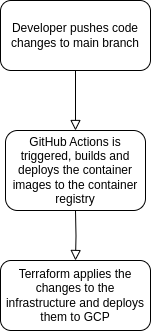

The diagram above was exported from draw.io. Its source (the exported page's mxGraphModel, read from the mxfile embedded in the PNG):
<mxGraphModel dx="2074" dy="1180" grid="1" gridSize="10" guides="1" tooltips="1" connect="1" arrows="1" fold="1" page="1" pageScale="1" pageWidth="827" pageHeight="1169" background="#ffffff" math="0" shadow="0">
  <root>
    <mxCell id="WIyWlLk6GJQsqaUBKTNV-0" />
    <mxCell id="WIyWlLk6GJQsqaUBKTNV-1" parent="WIyWlLk6GJQsqaUBKTNV-0" />
    <mxCell id="WIyWlLk6GJQsqaUBKTNV-2" value="" style="rounded=0;html=1;jettySize=auto;orthogonalLoop=1;fontSize=11;endArrow=block;endFill=0;endSize=8;strokeWidth=1;shadow=0;labelBackgroundColor=none;edgeStyle=orthogonalEdgeStyle;entryX=0.5;entryY=0;entryDx=0;entryDy=0;" parent="WIyWlLk6GJQsqaUBKTNV-1" source="WIyWlLk6GJQsqaUBKTNV-3" target="wd2RqSMePnADEZAaO2QS-0" edge="1">
      <mxGeometry relative="1" as="geometry">
        <mxPoint x="315" y="260" as="targetPoint" />
        <Array as="points" />
      </mxGeometry>
    </mxCell>
    <mxCell id="WIyWlLk6GJQsqaUBKTNV-3" value="Developer pushes code changes to main branch" style="rounded=1;whiteSpace=wrap;html=1;fontSize=12;glass=0;strokeWidth=1;shadow=0;" parent="WIyWlLk6GJQsqaUBKTNV-1" vertex="1">
      <mxGeometry x="240" y="150" width="150" height="70" as="geometry" />
    </mxCell>
    <mxCell id="wd2RqSMePnADEZAaO2QS-0" value="GitHub Actions is triggered, builds and deploys the container images to the container registry" style="rounded=1;whiteSpace=wrap;html=1;fontSize=12;glass=0;strokeWidth=1;shadow=0;" parent="WIyWlLk6GJQsqaUBKTNV-1" vertex="1">
      <mxGeometry x="245" y="280" width="140" height="80" as="geometry" />
    </mxCell>
    <mxCell id="wd2RqSMePnADEZAaO2QS-1" value="Terraform applies the changes to the infrastructure and deploys them to GCP" style="rounded=1;whiteSpace=wrap;html=1;fontSize=12;glass=0;strokeWidth=1;shadow=0;" parent="WIyWlLk6GJQsqaUBKTNV-1" vertex="1">
      <mxGeometry x="240" y="410" width="150" height="70" as="geometry" />
    </mxCell>
    <mxCell id="wd2RqSMePnADEZAaO2QS-2" value="" style="rounded=0;html=1;jettySize=auto;orthogonalLoop=1;fontSize=11;endArrow=block;endFill=0;endSize=8;strokeWidth=1;shadow=0;labelBackgroundColor=none;edgeStyle=orthogonalEdgeStyle;entryX=0.5;entryY=0;entryDx=0;entryDy=0;" parent="WIyWlLk6GJQsqaUBKTNV-1" target="wd2RqSMePnADEZAaO2QS-1" edge="1">
      <mxGeometry relative="1" as="geometry">
        <mxPoint x="315" y="360" as="sourcePoint" />
        <mxPoint x="314.5" y="400" as="targetPoint" />
        <Array as="points" />
      </mxGeometry>
    </mxCell>
  </root>
</mxGraphModel>